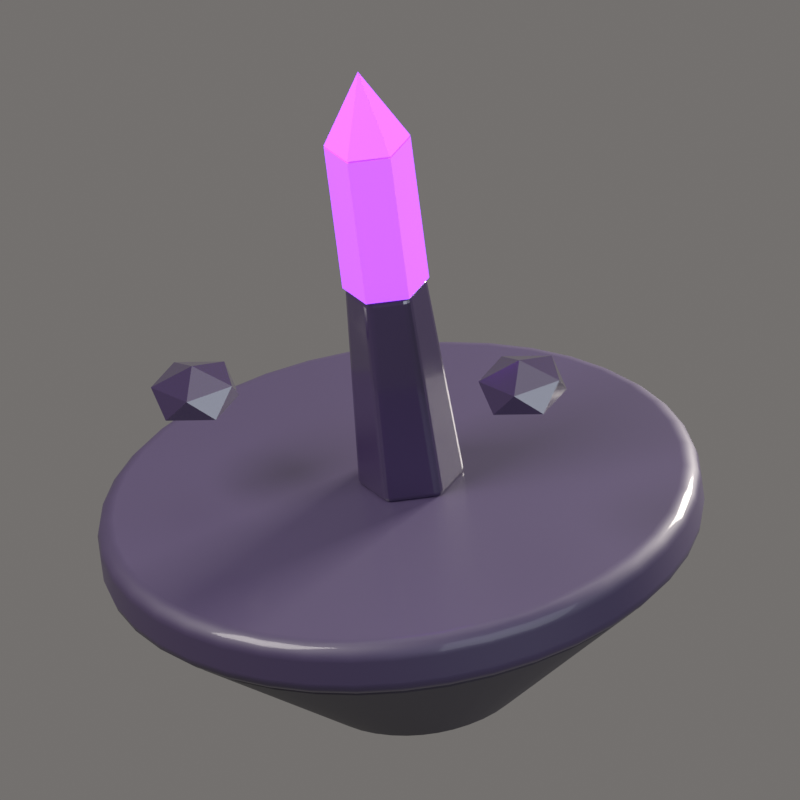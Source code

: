 # Source: Void_1.blend  (saved by Blender 5.2.44; exported with 4.5.12 LTS)
import bpy
from mathutils import Matrix  # noqa: F401  (used for matrix-valued properties, if any)

bpy.ops.wm.read_factory_settings(use_empty=True)
scene = bpy.context.scene
scene.name = 'Scene'

# ---- collections
col_collection = bpy.data.collections.new('Collection'); scene.collection.children.link(col_collection)
col_iconrig = bpy.data.collections.new('IconRig'); scene.collection.children.link(col_iconrig)
col_iconsubject = bpy.data.collections.new('IconSubject'); scene.collection.children.link(col_iconsubject)

# ---- materials (node trees are filled in below, after node groups)
mat_voidtop = bpy.data.materials.new('VoidTop')
mat_voidtop.diffuse_color = (0.02732, 0.016, 0.05448, 1.0)
mat_voidside = bpy.data.materials.new('VoidSide')
mat_voidside.diffuse_color = (0.01033, 0.006049, 0.01938, 1.0)
mat_obsidian = bpy.data.materials.new('Obsidian')
mat_obsidian.diffuse_color = (0.02315, 0.01298, 0.04667, 1.0)
mat_voidcrystal = bpy.data.materials.new('VoidCrystal')
mat_voidcrystal.diffuse_color = (0.4342, 0.1046, 1.0, 1.0)

# ---- material node trees
mat_voidtop.use_nodes = True; mat_voidtop.node_tree.nodes.clear()
_N = mat_voidtop.node_tree.nodes; _L = mat_voidtop.node_tree.links
n0 = _N.new('ShaderNodeBsdfPrincipled'); n0.name = 'Principled BSDF'; n0.location = (-200, 100)
n0.inputs[0].default_value = (0.02732, 0.016, 0.05448, 1.0)
n0.inputs[2].default_value = 0.6
n0.inputs[10].default_value = 0.005
n0.inputs[13].default_value = 0.6
n0.inputs[19].default_value = 0.25
n0.inputs[20].default_value = 0.08
n1 = _N.new('ShaderNodeOutputMaterial'); n1.name = 'Material Output'; n1.location = (200, 100)
_L.new(n0.outputs[0], n1.inputs[0])
n1.is_active_output = True
mat_voidside.use_nodes = True; mat_voidside.node_tree.nodes.clear()
_N = mat_voidside.node_tree.nodes; _L = mat_voidside.node_tree.links
n0 = _N.new('ShaderNodeBsdfPrincipled'); n0.name = 'Principled BSDF'; n0.location = (-200, 100)
n0.inputs[0].default_value = (0.01033, 0.006049, 0.01938, 1.0)
n0.inputs[2].default_value = 0.7
n0.inputs[10].default_value = 0.005
n0.inputs[13].default_value = 0.6
n0.inputs[19].default_value = 0.15
n0.inputs[20].default_value = 0.08
n1 = _N.new('ShaderNodeOutputMaterial'); n1.name = 'Material Output'; n1.location = (200, 100)
_L.new(n0.outputs[0], n1.inputs[0])
n1.is_active_output = True
mat_obsidian.use_nodes = True; mat_obsidian.node_tree.nodes.clear()
_N = mat_obsidian.node_tree.nodes; _L = mat_obsidian.node_tree.links
n0 = _N.new('ShaderNodeBsdfPrincipled'); n0.name = 'Principled BSDF'; n0.location = (-200, 100)
n0.inputs[0].default_value = (0.02315, 0.01298, 0.04667, 1.0)
n0.inputs[2].default_value = 0.2
n0.inputs[10].default_value = 0.005
n0.inputs[13].default_value = 0.6
n0.inputs[19].default_value = 0.8
n0.inputs[20].default_value = 0.08
n1 = _N.new('ShaderNodeOutputMaterial'); n1.name = 'Material Output'; n1.location = (200, 100)
_L.new(n0.outputs[0], n1.inputs[0])
n1.is_active_output = True
mat_voidcrystal.use_nodes = True; mat_voidcrystal.node_tree.nodes.clear()
_N = mat_voidcrystal.node_tree.nodes; _L = mat_voidcrystal.node_tree.links
n0 = _N.new('ShaderNodeBsdfPrincipled'); n0.name = 'Principled BSDF'; n0.location = (-200, 100)
n0.inputs[0].default_value = (0.4342, 0.1046, 1.0, 1.0)
n0.inputs[2].default_value = 0.1
n0.inputs[10].default_value = 0.005
n0.inputs[13].default_value = 0.6
n0.inputs[19].default_value = 1.0
n0.inputs[20].default_value = 0.08
n0.inputs[27].default_value = (0.3278, 0.04374, 1.0, 1.0)
n0.inputs[28].default_value = 1.3
n1 = _N.new('ShaderNodeOutputMaterial'); n1.name = 'Material Output'; n1.location = (200, 100)
_L.new(n0.outputs[0], n1.inputs[0])
n1.is_active_output = True

# ---- world
world_iconworld = bpy.data.worlds.new('IconWorld'); scene.world = world_iconworld
world_iconworld.use_nodes = True; world_iconworld.node_tree.nodes.clear()
_N = world_iconworld.node_tree.nodes; _L = world_iconworld.node_tree.links
n0 = _N.new('ShaderNodeBackground'); n0.name = 'Background'; n0.location = (-200, 100)
n0.inputs[0].default_value = (0.55, 0.52, 0.5, 1.0)
n0.inputs[1].default_value = 0.4
n1 = _N.new('ShaderNodeOutputWorld'); n1.name = 'World Output'; n1.location = (200, 100)
_L.new(n0.outputs[0], n1.inputs[0])
n1.is_active_output = True

# ---- cameras
cam_iconcam = bpy.data.cameras.new('IconCam')
cam_iconcam.type = 'ORTHO'
cam_iconcam.clip_end = 200.0
cam_iconcam.ortho_scale = 2.631
cam_iconcam.shift_y = 0.1424

# ---- lights
light_keylight = bpy.data.lights.new('KeyLight', 'AREA')
light_keylight.color = (1.0, 0.96, 0.9)
light_keylight.energy = 2200.0
light_keylight.size = 5.0
light_filllight = bpy.data.lights.new('FillLight', 'AREA')
light_filllight.color = (0.82, 0.9, 1.0)
light_filllight.energy = 700.0
light_filllight.size = 7.0
light_rimlight = bpy.data.lights.new('RimLight', 'AREA')
light_rimlight.color = (1.0, 0.95, 0.85)
light_rimlight.energy = 2600.0
light_rimlight.size = 3.0
light_toplight = bpy.data.lights.new('TopLight', 'AREA')
light_toplight.energy = 150.0
light_toplight.size = 6.0

# ---- meshes
me_islandtop = bpy.data.meshes.new('IslandTop')
me_islandtop.from_pydata([(0.0, 1.0, -0.1), (0.0, 1.0, 0.1), (0.1564, 0.9877, -0.1), (0.1564, 0.9877, 0.1), (0.309, 0.9511, -0.1), (0.309, 0.9511, 0.1), (0.454, 0.891, -0.1), (0.454, 0.891, 0.1), (0.5878, 0.809, -0.1), (0.5878, 0.809, 0.1), (0.7071, 0.7071, -0.1), (0.7071, 0.7071, 0.1), (0.809, 0.5878, -0.1), (0.809, 0.5878, 0.1), (0.891, 0.454, -0.1), (0.891, 0.454, 0.1), (0.9511, 0.309, -0.1), (0.9511, 0.309, 0.1), (0.9877, 0.1564, -0.1), (0.9877, 0.1564, 0.1), (1.0, 0.0, -0.1), (1.0, 0.0, 0.1), (0.9877, -0.1564, -0.1), (0.9877, -0.1564, 0.1), (0.9511, -0.309, -0.1), (0.9511, -0.309, 0.1), (0.891, -0.454, -0.1), (0.891, -0.454, 0.1), (0.809, -0.5878, -0.1), (0.809, -0.5878, 0.1), (0.7071, -0.7071, -0.1), (0.7071, -0.7071, 0.1), (0.5878, -0.809, -0.1), (0.5878, -0.809, 0.1), (0.454, -0.891, -0.1), (0.454, -0.891, 0.1), (0.309, -0.9511, -0.1), (0.309, -0.9511, 0.1), (0.1564, -0.9877, -0.1), (0.1564, -0.9877, 0.1), (0.0, -1.0, -0.1), (0.0, -1.0, 0.1), (-0.1564, -0.9877, -0.1), (-0.1564, -0.9877, 0.1), (-0.309, -0.9511, -0.1), (-0.309, -0.9511, 0.1), (-0.454, -0.891, -0.1), (-0.454, -0.891, 0.1), (-0.5878, -0.809, -0.1), (-0.5878, -0.809, 0.1), (-0.7071, -0.7071, -0.1), (-0.7071, -0.7071, 0.1), (-0.809, -0.5878, -0.1), (-0.809, -0.5878, 0.1), (-0.891, -0.454, -0.1), (-0.891, -0.454, 0.1), (-0.9511, -0.309, -0.1), (-0.9511, -0.309, 0.1), (-0.9877, -0.1564, -0.1), (-0.9877, -0.1564, 0.1), (-1.0, 0.0, -0.1), (-1.0, 0.0, 0.1), (-0.9877, 0.1564, -0.1), (-0.9877, 0.1564, 0.1), (-0.9511, 0.309, -0.1), (-0.9511, 0.309, 0.1), (-0.891, 0.454, -0.1), (-0.891, 0.454, 0.1), (-0.809, 0.5878, -0.1), (-0.809, 0.5878, 0.1), (-0.7071, 0.7071, -0.1), (-0.7071, 0.7071, 0.1), (-0.5878, 0.809, -0.1), (-0.5878, 0.809, 0.1), (-0.454, 0.891, -0.1), (-0.454, 0.891, 0.1), (-0.309, 0.9511, -0.1), (-0.309, 0.9511, 0.1), (-0.1564, 0.9877, -0.1), (-0.1564, 0.9877, 0.1)], [], [(0, 1, 3, 2), (2, 3, 5, 4), (4, 5, 7, 6), (6, 7, 9, 8), (8, 9, 11, 10), (10, 11, 13, 12), (12, 13, 15, 14), (14, 15, 17, 16), (16, 17, 19, 18), (18, 19, 21, 20), (20, 21, 23, 22), (22, 23, 25, 24), (24, 25, 27, 26), (26, 27, 29, 28), (28, 29, 31, 30), (30, 31, 33, 32), (32, 33, 35, 34), (34, 35, 37, 36), (36, 37, 39, 38), (38, 39, 41, 40), (40, 41, 43, 42), (42, 43, 45, 44), (44, 45, 47, 46), (46, 47, 49, 48), (48, 49, 51, 50), (50, 51, 53, 52), (52, 53, 55, 54), (54, 55, 57, 56), (56, 57, 59, 58), (58, 59, 61, 60), (60, 61, 63, 62), (62, 63, 65, 64), (64, 65, 67, 66), (66, 67, 69, 68), (68, 69, 71, 70), (70, 71, 73, 72), (72, 73, 75, 74), (74, 75, 77, 76), (3, 1, 79, 77, 75, 73, 71, 69, 67, 65, 63, 61, 59, 57, 55, 53, 51, 49, 47, 45, 43, 41, 39, 37, 35, 33, 31, 29, 27, 25, 23, 21, 19, 17, 15, 13, 11, 9, 7, 5), (76, 77, 79, 78), (78, 79, 1, 0), (0, 2, 4, 6, 8, 10, 12, 14, 16, 18, 20, 22, 24, 26, 28, 30, 32, 34, 36, 38, 40, 42, 44, 46, 48, 50, 52, 54, 56, 58, 60, 62, 64, 66, 68, 70, 72, 74, 76, 78)])
me_islandtop.polygons.foreach_set('use_smooth', [True] * 42)
me_islandtop.materials.append(mat_voidtop)
me_islandtop.update()
me_islandside = bpy.data.meshes.new('IslandSide')
me_islandside.from_pydata([(0.0, 0.32, -0.275), (0.0, 0.96, 0.275), (0.05006, 0.3161, -0.275), (0.1502, 0.9482, 0.275), (0.09889, 0.3043, -0.275), (0.2967, 0.913, 0.275), (0.1453, 0.2851, -0.275), (0.4358, 0.8554, 0.275), (0.1881, 0.2589, -0.275), (0.5643, 0.7767, 0.275), (0.2263, 0.2263, -0.275), (0.6788, 0.6788, 0.275), (0.2589, 0.1881, -0.275), (0.7767, 0.5643, 0.275), (0.2851, 0.1453, -0.275), (0.8554, 0.4358, 0.275), (0.3043, 0.09889, -0.275), (0.913, 0.2967, 0.275), (0.3161, 0.05006, -0.275), (0.9482, 0.1502, 0.275), (0.32, 0.0, -0.275), (0.96, 0.0, 0.275), (0.3161, -0.05006, -0.275), (0.9482, -0.1502, 0.275), (0.3043, -0.09889, -0.275), (0.913, -0.2967, 0.275), (0.2851, -0.1453, -0.275), (0.8554, -0.4358, 0.275), (0.2589, -0.1881, -0.275), (0.7767, -0.5643, 0.275), (0.2263, -0.2263, -0.275), (0.6788, -0.6788, 0.275), (0.1881, -0.2589, -0.275), (0.5643, -0.7767, 0.275), (0.1453, -0.2851, -0.275), (0.4358, -0.8554, 0.275), (0.09889, -0.3043, -0.275), (0.2967, -0.913, 0.275), (0.05006, -0.3161, -0.275), (0.1502, -0.9482, 0.275), (0.0, -0.32, -0.275), (0.0, -0.96, 0.275), (-0.05006, -0.3161, -0.275), (-0.1502, -0.9482, 0.275), (-0.09889, -0.3043, -0.275), (-0.2967, -0.913, 0.275), (-0.1453, -0.2851, -0.275), (-0.4358, -0.8554, 0.275), (-0.1881, -0.2589, -0.275), (-0.5643, -0.7767, 0.275), (-0.2263, -0.2263, -0.275), (-0.6788, -0.6788, 0.275), (-0.2589, -0.1881, -0.275), (-0.7767, -0.5643, 0.275), (-0.2851, -0.1453, -0.275), (-0.8554, -0.4358, 0.275), (-0.3043, -0.09889, -0.275), (-0.913, -0.2967, 0.275), (-0.3161, -0.05006, -0.275), (-0.9482, -0.1502, 0.275), (-0.32, 0.0, -0.275), (-0.96, 0.0, 0.275), (-0.3161, 0.05006, -0.275), (-0.9482, 0.1502, 0.275), (-0.3043, 0.09889, -0.275), (-0.913, 0.2967, 0.275), (-0.2851, 0.1453, -0.275), (-0.8554, 0.4358, 0.275), (-0.2589, 0.1881, -0.275), (-0.7767, 0.5643, 0.275), (-0.2263, 0.2263, -0.275), (-0.6788, 0.6788, 0.275), (-0.1881, 0.2589, -0.275), (-0.5643, 0.7767, 0.275), (-0.1453, 0.2851, -0.275), (-0.4358, 0.8554, 0.275), (-0.09889, 0.3043, -0.275), (-0.2967, 0.913, 0.275), (-0.05006, 0.3161, -0.275), (-0.1502, 0.9482, 0.275)], [], [(0, 1, 3, 2), (2, 3, 5, 4), (4, 5, 7, 6), (6, 7, 9, 8), (8, 9, 11, 10), (10, 11, 13, 12), (12, 13, 15, 14), (14, 15, 17, 16), (16, 17, 19, 18), (18, 19, 21, 20), (20, 21, 23, 22), (22, 23, 25, 24), (24, 25, 27, 26), (26, 27, 29, 28), (28, 29, 31, 30), (30, 31, 33, 32), (32, 33, 35, 34), (34, 35, 37, 36), (36, 37, 39, 38), (38, 39, 41, 40), (40, 41, 43, 42), (42, 43, 45, 44), (44, 45, 47, 46), (46, 47, 49, 48), (48, 49, 51, 50), (50, 51, 53, 52), (52, 53, 55, 54), (54, 55, 57, 56), (56, 57, 59, 58), (58, 59, 61, 60), (60, 61, 63, 62), (62, 63, 65, 64), (64, 65, 67, 66), (66, 67, 69, 68), (68, 69, 71, 70), (70, 71, 73, 72), (72, 73, 75, 74), (74, 75, 77, 76), (3, 1, 79, 77, 75, 73, 71, 69, 67, 65, 63, 61, 59, 57, 55, 53, 51, 49, 47, 45, 43, 41, 39, 37, 35, 33, 31, 29, 27, 25, 23, 21, 19, 17, 15, 13, 11, 9, 7, 5), (76, 77, 79, 78), (78, 79, 1, 0), (0, 2, 4, 6, 8, 10, 12, 14, 16, 18, 20, 22, 24, 26, 28, 30, 32, 34, 36, 38, 40, 42, 44, 46, 48, 50, 52, 54, 56, 58, 60, 62, 64, 66, 68, 70, 72, 74, 76, 78)])
me_islandside.polygons.foreach_set('use_smooth', [True] * 42)
me_islandside.materials.append(mat_voidside)
me_islandside.update()
me_cyl = bpy.data.meshes.new('Cyl')
me_cyl.from_pydata([(0.0, 0.18, -0.375), (0.0, 0.14, 0.375), (0.1559, 0.09, -0.375), (0.1212, 0.07, 0.375), (0.1559, -0.09, -0.375), (0.1212, -0.07, 0.375), (0.0, -0.18, -0.375), (0.0, -0.14, 0.375), (-0.1559, -0.09, -0.375), (-0.1212, -0.07, 0.375), (-0.1559, 0.09, -0.375), (-0.1212, 0.07, 0.375)], [], [(0, 1, 3, 2), (2, 3, 5, 4), (4, 5, 7, 6), (6, 7, 9, 8), (3, 1, 11, 9, 7, 5), (8, 9, 11, 10), (10, 11, 1, 0), (0, 2, 4, 6, 8, 10)])
me_cyl.materials.append(mat_obsidian)
me_cyl.update()
me_cyl_001 = bpy.data.meshes.new('Cyl.001')
me_cyl_001.from_pydata([(0.0, 0.144, -0.27), (0.0, 0.144, 0.27), (0.1247, 0.072, -0.27), (0.1247, 0.072, 0.27), (0.1247, -0.072, -0.27), (0.1247, -0.072, 0.27), (0.0, -0.144, -0.27), (0.0, -0.144, 0.27), (-0.1247, -0.072, -0.27), (-0.1247, -0.072, 0.27), (-0.1247, 0.072, -0.27), (-0.1247, 0.072, 0.27)], [], [(0, 1, 3, 2), (2, 3, 5, 4), (4, 5, 7, 6), (6, 7, 9, 8), (3, 1, 11, 9, 7, 5), (8, 9, 11, 10), (10, 11, 1, 0), (0, 2, 4, 6, 8, 10)])
me_cyl_001.materials.append(mat_voidcrystal)
me_cyl_001.update()
me_cyl_002 = bpy.data.meshes.new('Cyl.002')
me_cyl_002.from_pydata([(0.0, 0.144, -0.132), (0.1247, 0.072, -0.132), (0.1247, -0.072, -0.132), (0.0, -0.144, -0.132), (-0.1247, -0.072, -0.132), (-0.1247, 0.072, -0.132), (0.0, 0.0, 0.132)], [], [(0, 6, 1), (1, 6, 2), (2, 6, 3), (3, 6, 4), (0, 1, 2, 3, 4, 5), (4, 6, 5), (5, 6, 0)])
me_cyl_002.materials.append(mat_voidcrystal)
me_cyl_002.update()
me_ico = bpy.data.meshes.new('Ico')
me_ico.from_pydata([(0.0, 0.0, -0.16), (0.1158, -0.08412, -0.07155), (-0.04422, -0.1361, -0.07155), (-0.1431, 0.0, -0.07155), (-0.04422, 0.1361, -0.07155), (0.1158, 0.08412, -0.07155), (0.04422, -0.1361, 0.07155), (-0.1158, -0.08412, 0.07155), (-0.1158, 0.08412, 0.07155), (0.04422, 0.1361, 0.07155), (0.1431, 0.0, 0.07155), (0.0, 0.0, 0.16)], [], [(0, 1, 2), (1, 0, 5), (0, 2, 3), (0, 3, 4), (0, 4, 5), (1, 5, 10), (2, 1, 6), (3, 2, 7), (4, 3, 8), (5, 4, 9), (1, 10, 6), (2, 6, 7), (3, 7, 8), (4, 8, 9), (5, 9, 10), (6, 10, 11), (7, 6, 11), (8, 7, 11), (9, 8, 11), (10, 9, 11)])
me_ico.materials.append(mat_obsidian)
me_ico.update()
me_ico_001 = bpy.data.meshes.new('Ico.001')
me_ico_001.from_pydata([(0.0, 0.0, -0.16), (0.1158, -0.08412, -0.07155), (-0.04422, -0.1361, -0.07155), (-0.1431, 0.0, -0.07155), (-0.04422, 0.1361, -0.07155), (0.1158, 0.08412, -0.07155), (0.04422, -0.1361, 0.07155), (-0.1158, -0.08412, 0.07155), (-0.1158, 0.08412, 0.07155), (0.04422, 0.1361, 0.07155), (0.1431, 0.0, 0.07155), (0.0, 0.0, 0.16)], [], [(0, 1, 2), (1, 0, 5), (0, 2, 3), (0, 3, 4), (0, 4, 5), (1, 5, 10), (2, 1, 6), (3, 2, 7), (4, 3, 8), (5, 4, 9), (1, 10, 6), (2, 6, 7), (3, 7, 8), (4, 8, 9), (5, 9, 10), (6, 10, 11), (7, 6, 11), (8, 7, 11), (9, 8, 11), (10, 9, 11)])
me_ico_001.materials.append(mat_obsidian)
me_ico_001.update()

# ---- objects
ob_iconcam = bpy.data.objects.new('IconCam', cam_iconcam)
ob_keylight = bpy.data.objects.new('KeyLight', light_keylight)
ob_filllight = bpy.data.objects.new('FillLight', light_filllight)
ob_rimlight = bpy.data.objects.new('RimLight', light_rimlight)
ob_toplight = bpy.data.objects.new('TopLight', light_toplight)
ob_islandtop = bpy.data.objects.new('IslandTop', me_islandtop)
ob_islandside = bpy.data.objects.new('IslandSide', me_islandside)
ob_cyl = bpy.data.objects.new('Cyl', me_cyl)
ob_crystal = bpy.data.objects.new('Crystal', None)
ob_cyl_001 = bpy.data.objects.new('Cyl.001', me_cyl_001)
ob_cyl_002 = bpy.data.objects.new('Cyl.002', me_cyl_002)
ob_ico = bpy.data.objects.new('Ico', me_ico)
ob_ico_001 = bpy.data.objects.new('Ico.001', me_ico_001)
ob_diorama = bpy.data.objects.new('Diorama', None)

# ---- transforms, parenting, visibility, modifiers, constraints
ob_iconcam.location = (13.39, -25.19, 9.271)
ob_iconcam.rotation_euler = (1.257, -3.907e-08, 0.4887)
ob_keylight.location = (-4.5, -6.5, 7.0)
ob_keylight.rotation_euler = (0.8461, 1.639e-09, -0.6055)
ob_filllight.location = (7.0, -4.0, 1.5)
ob_filllight.rotation_euler = (1.387, 1.353e-07, 1.052)
ob_rimlight.location = (3.0, 7.0, 5.0)
ob_rimlight.rotation_euler = (0.9898, 1.23e-07, 2.737)
ob_toplight.location = (0.0, 0.0, 9.0)
ob_islandtop.parent = ob_diorama
ob_islandtop.location = (0.0, 0.0, 0.0)
_m = ob_islandtop.modifiers.new('Bevel', 'BEVEL')
_m.width = 0.06
_m.width_pct = 0.06
_m.segments = 3
_m.angle_limit = 0.6981
_m.harden_normals = True
ob_islandside.parent = ob_diorama
ob_islandside.location = (0.0, 0.0, -0.375)
_m = ob_islandside.modifiers.new('Bevel', 'BEVEL')
_m.width = 0.03
_m.width_pct = 0.03
_m.segments = 3
_m.angle_limit = 0.6981
_m.harden_normals = True
ob_cyl.parent = ob_diorama
ob_cyl.location = (0.0, 0.1, 0.47)
_m = ob_cyl.modifiers.new('Bevel', 'BEVEL')
_m.width = 0.02
_m.width_pct = 0.02
_m.segments = 3
_m.angle_limit = 0.6981
ob_crystal.parent = ob_diorama
ob_crystal.location = (0.0, 0.1, 0.85)
ob_cyl_001.parent = ob_crystal
ob_cyl_001.location = (0.0, 0.0, 0.264)
ob_cyl_002.parent = ob_crystal
ob_cyl_002.location = (0.0, 0.0, 0.672)
ob_ico.parent = ob_diorama
ob_ico.location = (-0.6, -0.2, 0.5)
ob_ico.scale = (1.0, 1.0, 0.6)
ob_ico_001.parent = ob_diorama
ob_ico_001.location = (0.62, -0.15, 0.7)
ob_ico_001.scale = (1.0, 1.0, 0.6)
ob_diorama.location = (0.0, 0.0, 0.0)
ob_diorama.rotation_euler = (0.2443, 0.0, 0.0)

# ---- collection membership
col_iconrig.objects.link(ob_iconcam)
col_iconrig.objects.link(ob_keylight)
col_iconrig.objects.link(ob_filllight)
col_iconrig.objects.link(ob_rimlight)
col_iconrig.objects.link(ob_toplight)
col_iconsubject.objects.link(ob_islandtop)
col_iconsubject.objects.link(ob_islandside)
col_iconsubject.objects.link(ob_cyl)
col_iconsubject.objects.link(ob_crystal)
col_iconsubject.objects.link(ob_cyl_001)
col_iconsubject.objects.link(ob_cyl_002)
col_iconsubject.objects.link(ob_ico)
col_iconsubject.objects.link(ob_ico_001)
col_iconsubject.objects.link(ob_diorama)

# ---- scene / render settings (as saved in the file)
scene.camera = ob_iconcam
scene.frame_start = 1; scene.frame_end = 250; scene.frame_set(1)
scene.render.engine = 'BLENDER_EEVEE_NEXT'
scene.render.resolution_x = 512
scene.render.resolution_y = 512
scene.render.film_transparent = True
scene.render.bake_bias = 0.0
scene.render.bake_samples = 0
scene.render.compositor_device = 'GPU'
scene.eevee.taa_render_samples = 48
scene.eevee.use_volume_custom_range = False
scene.eevee.fast_gi_thickness_near = 0.1
scene.eevee.fast_gi_thickness_far = 0.0
scene.eevee.ray_tracing_options.screen_trace_thickness = 0.1
scene.view_settings.view_transform = 'Standard'
scene.view_settings.exposure = -0.35
bpy.context.view_layer.update()
